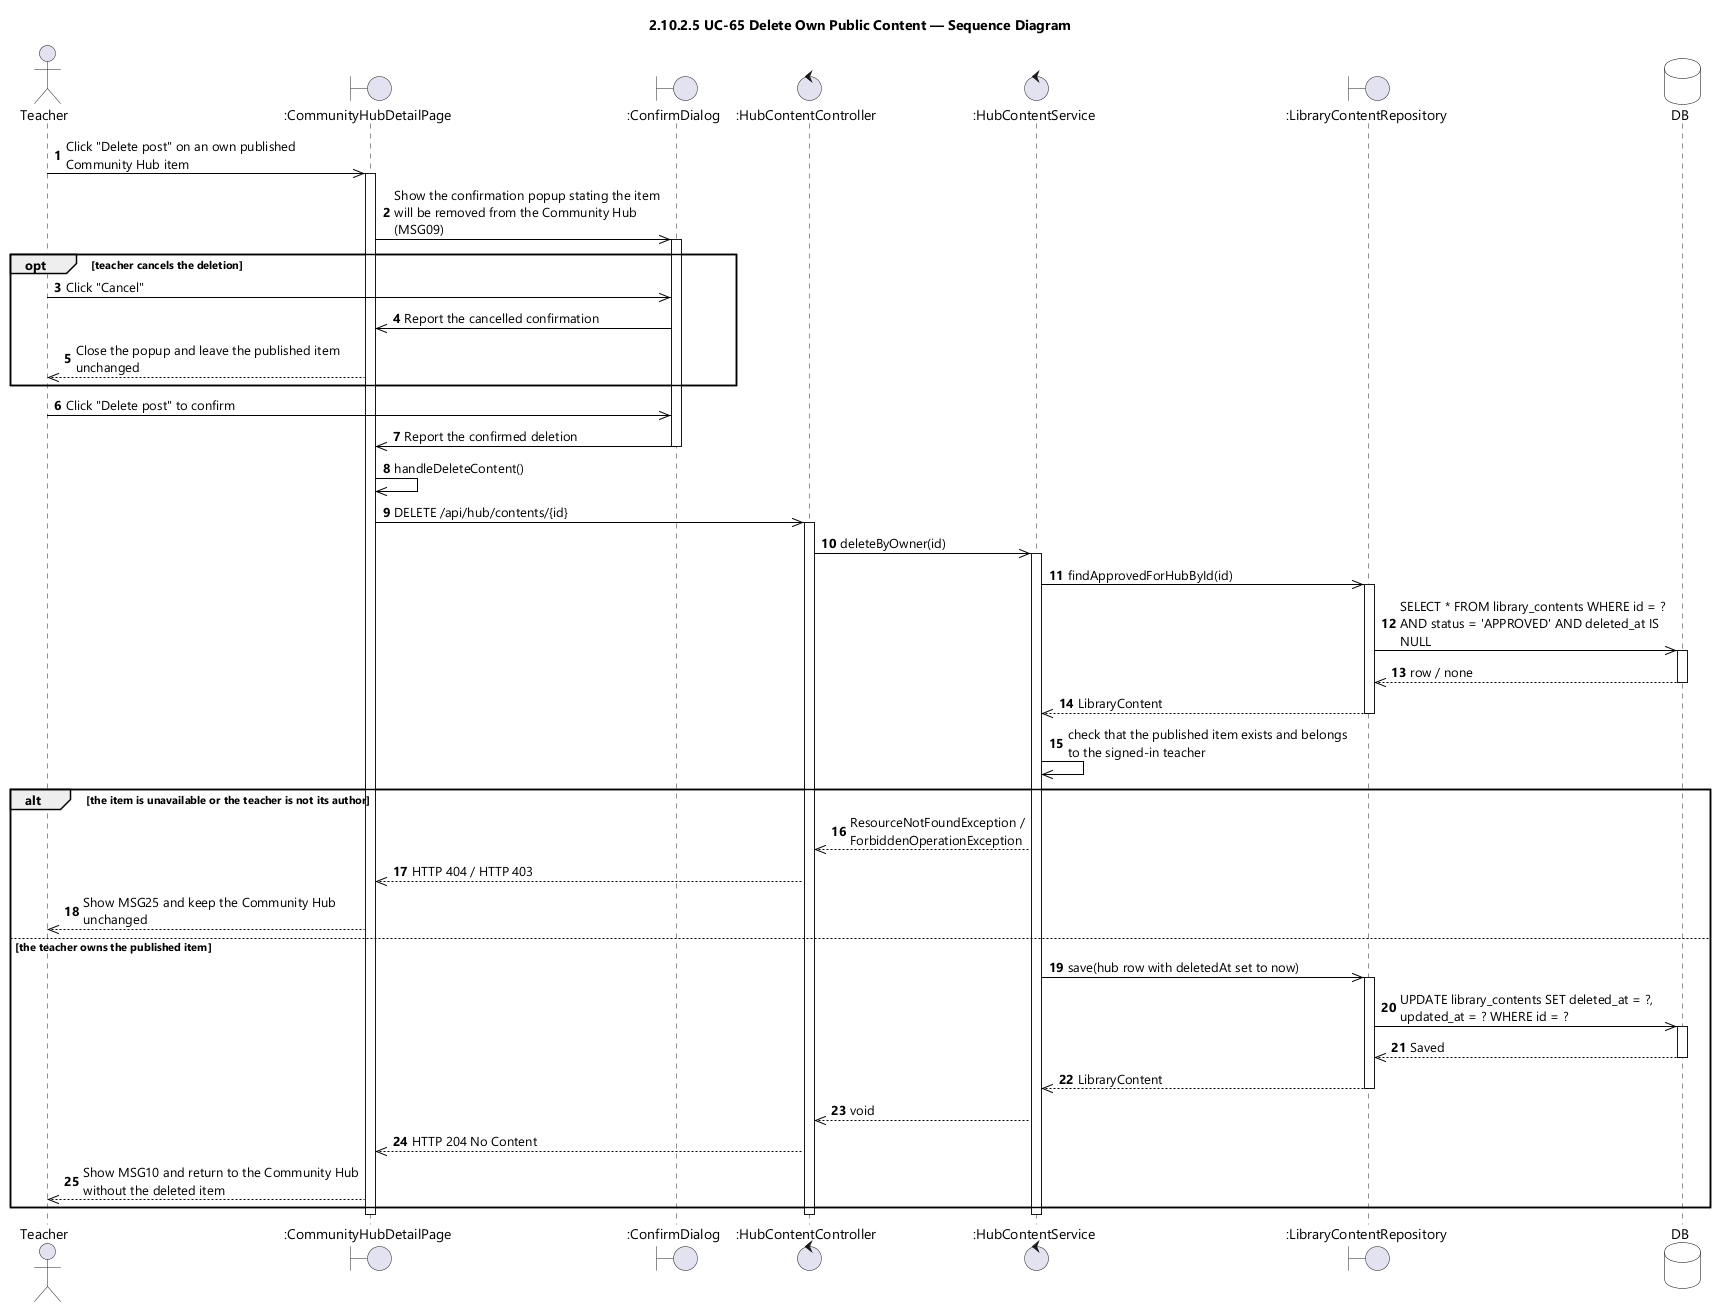

The diagram above was rendered by PlantUML. Its source (embedded in the PNG):
@startuml UC-65 Delete Own Public Content - Sequence Diagram (icon)
skinparamlocked dpi 96
skinparam defaultFontName "Segoe UI"
skinparam shadowing false
skinparam ParticipantBackgroundColor #FFFFFF
skinparam ParticipantBorderColor #000000
skinparam DatabaseBackgroundColor #FFFFFF
skinparam DatabaseBorderColor #000000
skinparam ArrowColor #000000
skinparam sequenceMessageAlign left
skinparam maxMessageSize 280
title 2.10.2.5 UC-65 Delete Own Public Content — Sequence Diagram

actor Teacher
boundary ":CommunityHubDetailPage" as UI
boundary ":ConfirmDialog" as CONFIRM
control ":HubContentController" as CTL
control ":HubContentService" as SVC
boundary ":LibraryContentRepository" as CONTENTS
database DB

autonumber
Teacher ->> UI : Click "Delete post" on an own published Community Hub item
activate UI
UI ->> CONFIRM : Show the confirmation popup stating the item will be removed from the Community Hub (MSG09)
activate CONFIRM

opt teacher cancels the deletion
  Teacher ->> CONFIRM : Click "Cancel"
  CONFIRM ->> UI : Report the cancelled confirmation
  UI -->> Teacher : Close the popup and leave the published item unchanged
end

Teacher ->> CONFIRM : Click "Delete post" to confirm
CONFIRM ->> UI : Report the confirmed deletion
deactivate CONFIRM
UI ->> UI : handleDeleteContent()
UI ->> CTL : DELETE /api/hub/contents/{id}
activate CTL
CTL ->> SVC : deleteByOwner(id)
activate SVC
SVC ->> CONTENTS : findApprovedForHubById(id)
activate CONTENTS
CONTENTS ->> DB : SELECT * FROM library_contents WHERE id = ? AND status = 'APPROVED' AND deleted_at IS NULL
activate DB
DB -->> CONTENTS : row / none
deactivate DB
CONTENTS -->> SVC : LibraryContent
deactivate CONTENTS
SVC ->> SVC : check that the published item exists and belongs to the signed-in teacher

alt the item is unavailable or the teacher is not its author
  SVC -->> CTL : ResourceNotFoundException / ForbiddenOperationException
  CTL -->> UI : HTTP 404 / HTTP 403
  UI -->> Teacher : Show MSG25 and keep the Community Hub unchanged
else the teacher owns the published item
  SVC ->> CONTENTS : save(hub row with deletedAt set to now)
  activate CONTENTS
  CONTENTS ->> DB : UPDATE library_contents SET deleted_at = ?, updated_at = ? WHERE id = ?
  activate DB
  DB -->> CONTENTS : Saved
  deactivate DB
  CONTENTS -->> SVC : LibraryContent
  deactivate CONTENTS
  SVC -->> CTL : void
  CTL -->> UI : HTTP 204 No Content
  UI -->> Teacher : Show MSG10 and return to the Community Hub without the deleted item
end
deactivate SVC
deactivate CTL
deactivate UI
@enduml